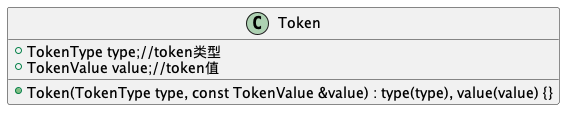

The diagram above was rendered by PlantUML. Its source (embedded in the PNG):
@startuml

class Token {
    +TokenType type;//token类型
    +TokenValue value;//token值
    +Token(TokenType type, const TokenValue &value) : type(type), value(value) {}
}

@enduml